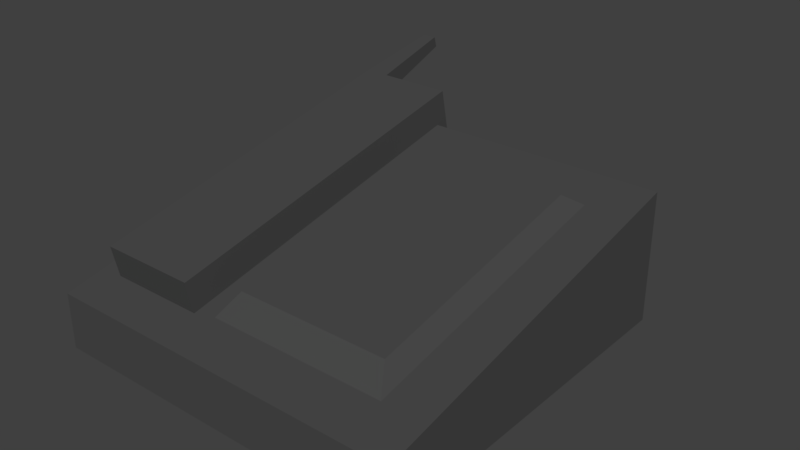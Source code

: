 # Source: phone.blend  (saved by Blender 2.79.0; exported with 4.5.12 LTS)
import bpy
from mathutils import Matrix  # noqa: F401  (used for matrix-valued properties, if any)

bpy.ops.wm.read_factory_settings(use_empty=True)
scene = bpy.context.scene
scene.name = 'Scene'

# ---- collections
col_collection_1 = bpy.data.collections.new('Collection 1'); scene.collection.children.link(col_collection_1)

# ---- materials (node trees are filled in below, after node groups)
mat_material = bpy.data.materials.new('Material')
mat_material.alpha_threshold = 0.0
mat_material.use_transparent_shadow = False
mat_material.diffuse_color = (0.06998, 0.06998, 0.06998, 1.0)
mat_material.roughness = 0.5
mat_material.line_color = (0.0, 0.0, 0.0, 1.0)

# ---- material node trees

# ---- world
world_world = bpy.data.worlds.new('World'); scene.world = world_world
world_world.color = (0.05088, 0.05088, 0.05088)
world_world.use_sun_shadow = False
world_world.sun_shadow_jitter_overblur = 0.0
world_world.cycles.sampling_method = 'MANUAL'

# ---- meshes
me_cube = bpy.data.meshes.new('Cube')
me_cube.from_pydata([(0.7, -0.7, 0.0), (-0.7, -0.7, 0.0), (-0.7, 0.7, 0.0), (0.7, 0.7, 0.0), (0.7, -0.7, 0.2139), (-0.7, -0.7, 0.2139), (-0.7, 0.7, 0.5025), (0.7, 0.7, 0.5025), (0.5268, -0.5247, 0.2501), (-0.1621, -0.5247, 0.2501), (-0.1621, 0.5247, 0.4664), (0.5268, 0.5247, 0.4664), (0.4777, -0.4499, 0.3308), (-0.113, -0.4499, 0.3308), (0.4777, 0.4499, 0.5163), (-0.113, 0.4499, 0.5163), (-0.6119, -0.5247, 0.1434), (-0.6119, -0.5705, 0.3686), (-0.6119, 0.7736, 0.4074), (-0.6119, 0.7278, 0.6326), (-0.2371, -0.5247, 0.1434), (-0.2371, -0.5705, 0.3686), (-0.2371, 0.7736, 0.4074), (-0.2371, 0.7278, 0.6326), (-0.6119, 0.7425, 0.5603), (-0.4245, 0.7736, 0.4074), (-0.5167, 0.7278, 0.6326), (-0.2371, 0.7507, 0.52), (-0.5162, 0.7478, 0.5602), (-0.6012, 1.07, 0.6985), (-0.6012, 1.078, 0.6565), (-0.546, 1.07, 0.6985), (-0.5457, 1.081, 0.6564)], [], [(0, 1, 2, 3), (6, 5, 9, 10), (0, 4, 5, 1), (1, 5, 6, 2), (2, 6, 7, 3), (4, 0, 3, 7), (10, 9, 13, 15), (5, 4, 8, 9), (7, 6, 10, 11), (4, 7, 11, 8), (12, 14, 15, 13), (9, 8, 12, 13), (11, 10, 15, 14), (8, 11, 14, 12), (16, 17, 19, 24, 18), (28, 26, 23, 27), (22, 27, 23, 21, 20), (20, 21, 17, 16), (18, 25, 22, 20, 16), (23, 26, 19, 17, 21), (25, 28, 27, 22), (18, 24, 28, 25), (26, 28, 32, 31), (30, 29, 31, 32), (28, 24, 30, 32), (19, 26, 31, 29), (24, 19, 29, 30)])
_uv = me_cube.uv_layers.new(name='UVMap')
_uv.uv.foreach_set('vector', [0.4011, 0.3154, 0.4011, 0.03943, 0.6782, 0.03967, 0.6782, 0.3157, 0.3209, 0.03943, 0.3209, 0.3212, 0.213, 0.2859, 0.213, 0.07471, 0.932, 0.6705, 0.8893, 0.6705, 0.8893, 0.3945, 0.932, 0.3945, 0.5018, 0.6705, 0.4589, 0.6705, 0.4011, 0.3945, 0.5018, 0.3945, 0.1395, 0.6762, 0.04011, 0.6761, 0.04011, 0.4001, 0.1395, 0.4002, 0.6399, 0.3945, 0.6827, 0.3945, 0.6828, 0.6704, 0.582, 0.6704, 0.4139, 0.7493, 0.4139, 0.9606, 0.4011, 0.9428, 0.4011, 0.7617, 0.3209, 0.3212, 0.04011, 0.3212, 0.07484, 0.2859, 0.213, 0.2859, 0.04011, 0.03943, 0.3209, 0.03943, 0.213, 0.07471, 0.07484, 0.07471, 0.04011, 0.3212, 0.04011, 0.03943, 0.07484, 0.07471, 0.07484, 0.2859, 0.08468, 0.2683, 0.08468, 0.08719, 0.2031, 0.08719, 0.2031, 0.2683, 0.213, 0.2859, 0.07484, 0.2859, 0.08468, 0.2683, 0.2031, 0.2683, 0.07484, 0.07471, 0.213, 0.07471, 0.2031, 0.08719, 0.08468, 0.08719, 0.582, 0.9604, 0.582, 0.7493, 0.5949, 0.7614, 0.5949, 0.9425, 0.8091, 0.7243, 0.763, 0.7243, 0.763, 0.4631, 0.7778, 0.4631, 0.8091, 0.4631, 0.0551, 0.81, 0.04011, 0.8101, 0.04011, 0.755, 0.06314, 0.755, 0.9599, 0.3005, 0.9368, 0.3005, 0.9138, 0.3005, 0.9138, 0.03943, 0.9599, 0.03943, 0.8089, 0.8771, 0.763, 0.8771, 0.763, 0.8032, 0.8089, 0.8032, 0.7584, 0.03943, 0.796, 0.03944, 0.8336, 0.03944, 0.8336, 0.3004, 0.7584, 0.3004, 0.2197, 0.4687, 0.2758, 0.4687, 0.2949, 0.4687, 0.2949, 0.7299, 0.2197, 0.7299, 0.08617, 0.792, 0.0551, 0.81, 0.06314, 0.755, 0.08617, 0.755, 0.08617, 0.8289, 0.0549, 0.8289, 0.0551, 0.81, 0.08617, 0.792, 0.8891, 0.8032, 0.9042, 0.8032, 0.9033, 0.8717, 0.8946, 0.8717, 0.04022, 0.9078, 0.0488, 0.9078, 0.0488, 0.9186, 0.04011, 0.9187, 0.2389, 0.8769, 0.2197, 0.8769, 0.2256, 0.8087, 0.2367, 0.8087, 0.2949, 0.4687, 0.2758, 0.4687, 0.2817, 0.4001, 0.2927, 0.4001, 0.7778, 0.4631, 0.763, 0.4631, 0.7638, 0.3945, 0.7723, 0.3945])
me_cube.materials.append(mat_material)
me_cube.use_remesh_preserve_volume = False
me_cube.use_remesh_preserve_attributes = False
me_cube.use_mirror_vertex_groups = False
me_cube.update()

# ---- objects
ob_cube = bpy.data.objects.new('Cube', me_cube)

# ---- transforms, parenting, visibility, modifiers, constraints
ob_cube.location = (-0.06079, 0.06079, -0.107)
ob_cube.lock_rotations_4d = False
ob_cube.empty_display_type = 'ARROWS'
ob_cube.lineart.crease_threshold = 0.0

# ---- collection membership
col_collection_1.objects.link(ob_cube)

# ---- scene / render settings (as saved in the file)
scene.frame_start = 1; scene.frame_end = 250; scene.frame_set(1)
scene.render.engine = 'BLENDER_EEVEE_NEXT'
scene.render.resolution_percentage = 50
scene.render.dither_intensity = 0.0
scene.cycles.use_denoising = False
scene.cycles.samples = 128
scene.cycles.sampling_pattern = 'TABULATED_SOBOL'
scene.cycles.use_adaptive_sampling = False
scene.cycles.use_light_tree = False
scene.cycles.blur_glossy = 0.0
scene.cycles.sample_clamp_indirect = 0.0
scene.view_settings.view_transform = 'Standard'
bpy.context.view_layer.update()

# ---- added for rendering (the .blend has no active camera and no usable light): camera, sun
cam_auto = bpy.data.cameras.new('AutoCamera')
cam_auto.lens = 50.0
cam_auto.sensor_width = 36.0
cam_auto.clip_end = 1000.0
ob_auto_camera = bpy.data.objects.new('AutoCamera', cam_auto)
scene.collection.objects.link(ob_auto_camera)
ob_auto_camera.location = (2.13269, -2.38079, 1.99705)
ob_auto_camera.rotation_euler = (1.09748, -7.21219e-08, 0.694738)
scene.camera = ob_auto_camera
light_auto_sun = bpy.data.lights.new('AutoSun', 'SUN')
light_auto_sun.energy = 3.0
light_auto_sun.angle = 0.0523599
ob_auto_sun = bpy.data.objects.new('AutoSun', light_auto_sun)
scene.collection.objects.link(ob_auto_sun)
ob_auto_sun.rotation_euler = (0.872665, 0.174533, 0.523599)
bpy.context.view_layer.update()
